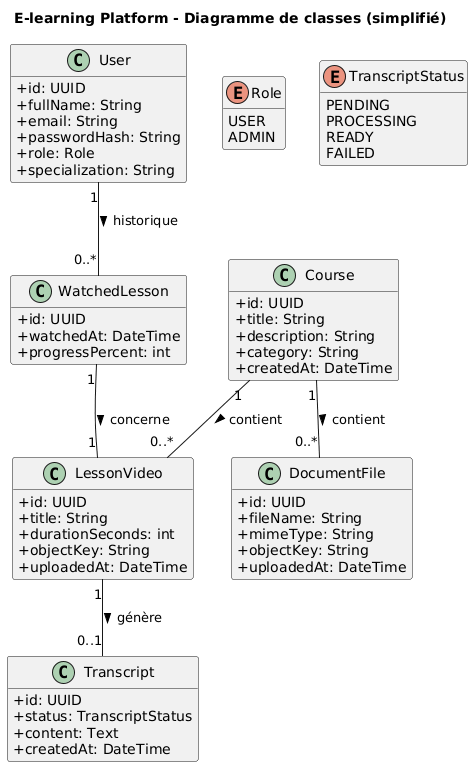

The diagram above was rendered by PlantUML. Its source (embedded in the PNG):
@startuml
title E-learning Platform - Diagramme de classes (simplifié)

skinparam classAttributeIconSize 0
hide empty members

class User {
  +id: UUID
  +fullName: String
  +email: String
  +passwordHash: String
  +role: Role
  +specialization: String
}

enum Role {
  USER
  ADMIN
}

class Course {
  +id: UUID
  +title: String
  +description: String
  +category: String
  +createdAt: DateTime
}

class LessonVideo {
  +id: UUID
  +title: String
  +durationSeconds: int
  +objectKey: String
  +uploadedAt: DateTime
}

class DocumentFile {
  +id: UUID
  +fileName: String
  +mimeType: String
  +objectKey: String
  +uploadedAt: DateTime
}

class Transcript {
  +id: UUID
  +status: TranscriptStatus
  +content: Text
  +createdAt: DateTime
}

enum TranscriptStatus {
  PENDING
  PROCESSING
  READY
  FAILED
}

class WatchedLesson {
  +id: UUID
  +watchedAt: DateTime
  +progressPercent: int
}

' Relations principales
Course "1" -- "0..*" LessonVideo : contient >
Course "1" -- "0..*" DocumentFile : contient >
LessonVideo "1" -- "0..1" Transcript : génère >

User "1" -- "0..*" WatchedLesson : historique >
WatchedLesson "1" -- "1" LessonVideo : concerne >
@enduml